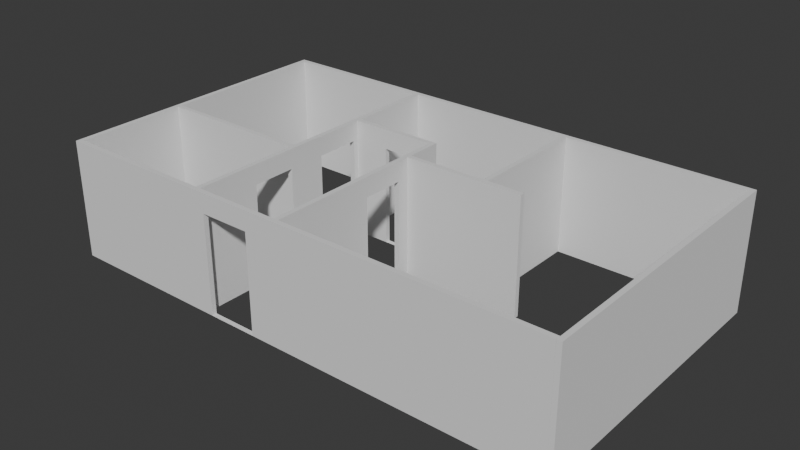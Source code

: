 # Source: House1.blend  (saved by Blender 4.3.32; exported with 4.5.12 LTS)
import bpy
from mathutils import Matrix  # noqa: F401  (used for matrix-valued properties, if any)

bpy.ops.wm.read_factory_settings(use_empty=True)
scene = bpy.context.scene
scene.name = 'Scene'

# ---- collections
col_house = bpy.data.collections.new('House'); scene.collection.children.link(col_house)

# ---- world
world_world = bpy.data.worlds.new('World'); scene.world = world_world
world_world.use_nodes = True; world_world.node_tree.nodes.clear()
_N = world_world.node_tree.nodes; _L = world_world.node_tree.links
n0 = _N.new('ShaderNodeOutputWorld'); n0.name = 'World Output'; n0.location = (300, 300)
n1 = _N.new('ShaderNodeBackground'); n1.name = 'Background'; n1.location = (10, 300)
n1.inputs[0].default_value = (0.05088, 0.05088, 0.05088, 1.0)
_L.new(n1.outputs[0], n0.inputs[0])
n0.is_active_output = True
world_world.color = (0.05088, 0.05088, 0.05088)
world_world.sun_shadow_jitter_overblur = 0.0

# ---- meshes
me_plane = bpy.data.meshes.new('Plane')
me_plane.from_pydata([(-2.944, -1.0, -8.499e-08), (3.187, -1.0, 9.562e-08), (-2.944, 1.448, -1.046e-07), (3.187, 1.448, 7.605e-08), (-2.944, -1.0, -0.1), (3.187, -1.0, -0.1), (-2.944, 1.448, -0.1), (3.187, 1.448, -0.1)], [], [(0, 1, 3, 2), (4, 6, 7, 5), (0, 2, 6, 4), (1, 0, 4, 5), (3, 1, 5, 7), (2, 3, 7, 6)])
_uv = me_plane.uv_layers.new(name='UVMap')
_uv.uv.foreach_set('vector', [0.0, 0.0, 1.0, 0.0, 1.0, 1.0, 0.0, 1.0, 0.0, 0.0, 0.0, 1.0, 1.0, 1.0, 1.0, 0.0, 0.0, 0.0, 0.0, 1.0, 0.0, 1.0, 0.0, 0.0, 1.0, 0.0, 0.0, 0.0, 0.0, 0.0, 1.0, 0.0, 1.0, 1.0, 1.0, 0.0, 1.0, 0.0, 1.0, 1.0, 0.0, 1.0, 1.0, 1.0, 1.0, 1.0, 0.0, 1.0])
me_plane.update()
me_plane_001 = bpy.data.meshes.new('Plane.001')
me_plane_001.from_pydata([(-2.944, -1.0, -8.499e-08), (7.587, -1.0, 9.562e-08), (-2.944, 1.448, -1.046e-07), (7.587, 1.448, 7.605e-08), (-2.944, -1.0, -0.1), (7.587, -1.0, -0.1), (-2.944, 1.448, -0.1), (7.587, 1.448, -0.1)], [], [(0, 1, 3, 2), (4, 6, 7, 5), (0, 2, 6, 4), (1, 0, 4, 5), (3, 1, 5, 7), (2, 3, 7, 6)])
_uv = me_plane_001.uv_layers.new(name='UVMap')
_uv.uv.foreach_set('vector', [0.0, 0.0, 1.0, 0.0, 1.0, 1.0, 0.0, 1.0, 0.0, 0.0, 0.0, 1.0, 1.0, 1.0, 1.0, 0.0, 0.0, 0.0, 0.0, 1.0, 0.0, 1.0, 0.0, 0.0, 1.0, 0.0, 0.0, 0.0, 0.0, 0.0, 1.0, 0.0, 1.0, 1.0, 1.0, 0.0, 1.0, 0.0, 1.0, 1.0, 0.0, 1.0, 1.0, 1.0, 1.0, 1.0, 0.0, 1.0])
me_plane_001.update()
me_plane_002 = bpy.data.meshes.new('Plane.002')
me_plane_002.from_pydata([(-2.944, -1.0, -8.499e-08), (3.187, -1.0, 9.562e-08), (-2.944, 1.448, -1.046e-07), (3.187, 1.448, 7.605e-08), (-2.944, -1.0, -0.1), (3.187, -1.0, -0.1), (-2.944, 1.448, -0.1), (3.187, 1.448, -0.1)], [], [(0, 1, 3, 2), (4, 6, 7, 5), (0, 2, 6, 4), (1, 0, 4, 5), (3, 1, 5, 7), (2, 3, 7, 6)])
_uv = me_plane_002.uv_layers.new(name='UVMap')
_uv.uv.foreach_set('vector', [0.0, 0.0, 1.0, 0.0, 1.0, 1.0, 0.0, 1.0, 0.0, 0.0, 0.0, 1.0, 1.0, 1.0, 1.0, 0.0, 0.0, 0.0, 0.0, 1.0, 0.0, 1.0, 0.0, 0.0, 1.0, 0.0, 0.0, 0.0, 0.0, 0.0, 1.0, 0.0, 1.0, 1.0, 1.0, 0.0, 1.0, 0.0, 1.0, 1.0, 0.0, 1.0, 1.0, 1.0, 1.0, 1.0, 0.0, 1.0])
me_plane_002.update()
me_plane_003 = bpy.data.meshes.new('Plane.003')
me_plane_003.from_pydata([(-2.844, -1.0, -8.062e-08), (3.088, -1.0, 9.125e-08), (-2.844, 1.448, -1.002e-07), (3.088, 1.448, 7.169e-08), (-2.844, -1.0, -0.1), (3.088, -1.0, -0.1), (-2.844, 1.448, -0.1), (3.088, 1.448, -0.1), (-1.553, -1.0, -3.811e-08), (-0.6424, -1.0, -2.381e-08), (-0.6424, 1.448, -4.616e-08), (-1.553, 1.448, -5.674e-08), (-1.553, -1.0, -0.1), (-0.6424, -1.0, -0.1), (-0.6424, 1.448, -0.1), (-1.553, 1.448, -0.1), (0.1543, -1.0, -2.986e-10), (1.083, -1.0, 2.808e-08), (0.1543, -1.0, -0.1), (1.083, -1.0, -0.1), (1.083, 1.448, 5.725e-09), (0.1543, 1.448, -1.893e-08), (1.083, 1.448, -0.1), (0.1543, 1.448, -0.1), (-2.844, 1.048, -9.845e-08), (3.088, 1.048, 7.342e-08), (-2.844, 1.048, -0.1), (3.088, 1.048, -0.1), (-1.553, 1.048, -0.1), (-0.6424, 1.048, -0.1), (-1.553, 1.048, -5.517e-08), (-0.6424, 1.048, -4.393e-08), (0.1543, 1.048, -0.1), (1.083, 1.048, -0.1), (0.1543, 1.048, -1.736e-08), (1.083, 1.048, 7.958e-09)], [], [(35, 25, 3, 20), (33, 22, 7, 27), (24, 2, 6, 26), (8, 0, 4, 12), (25, 1, 5, 27), (20, 3, 7, 22), (2, 11, 15, 6), (11, 10, 14, 15), (16, 9, 13, 18), (9, 8, 12, 13), (26, 6, 15, 28), (28, 15, 14, 29), (24, 30, 11, 2), (30, 31, 10, 11), (1, 17, 19, 5), (17, 16, 18, 19), (10, 21, 23, 14), (21, 20, 22, 23), (29, 14, 23, 32), (32, 23, 22, 33), (31, 34, 21, 10), (34, 35, 20, 21), (19, 17, 35, 33), (9, 16, 34, 31), (30, 8, 12, 28), (13, 29, 32, 18), (31, 30, 28, 29), (0, 8, 30, 24), (13, 9, 31, 29), (4, 26, 28, 12), (3, 25, 27, 7), (0, 24, 26, 4), (19, 33, 27, 5), (17, 1, 25, 35), (35, 34, 32, 33), (34, 16, 18, 32)])
_uv = me_plane_003.uv_layers.new(name='UVMap')
_uv.uv.foreach_set('vector', [0.7516, 0.8199, 1.0, 0.8199, 1.0, 1.0, 0.7516, 1.0, 0.7516, 0.8199, 0.7516, 1.0, 1.0, 1.0, 1.0, 0.8199, 0.0, 0.8199, 0.0, 1.0, 0.0, 1.0, 0.0, 0.8199, 0.1466, 0.0, 0.0, 0.0, 0.0, 0.0, 0.1466, 0.0, 1.0, 0.8199, 1.0, 0.0, 1.0, 0.0, 1.0, 0.8199, 0.7516, 1.0, 1.0, 1.0, 1.0, 1.0, 0.7516, 1.0, 0.0, 1.0, 0.1466, 1.0, 0.1466, 1.0, 0.0, 1.0, 0.1466, 1.0, 0.48, 1.0, 0.48, 1.0, 0.1466, 1.0, 0.5782, 0.0, 0.48, 0.0, 0.48, 0.0, 0.5782, 0.0, 0.48, 0.0, 0.1466, 0.0, 0.1466, 0.0, 0.48, 0.0, 0.0, 0.8199, 0.0, 1.0, 0.1466, 1.0, 0.1466, 0.8199, 0.1466, 0.8199, 0.1466, 1.0, 0.48, 1.0, 0.48, 0.8199, 0.0, 0.8199, 0.1466, 0.8199, 0.1466, 1.0, 0.0, 1.0, 0.1466, 0.8199, 0.48, 0.8199, 0.48, 1.0, 0.1466, 1.0, 1.0, 0.0, 0.7516, 0.0, 0.7516, 0.0, 1.0, 0.0, 0.7516, 0.0, 0.5782, 0.0, 0.5782, 0.0, 0.7516, 0.0, 0.48, 1.0, 0.5782, 1.0, 0.5782, 1.0, 0.48, 1.0, 0.5782, 1.0, 0.7516, 1.0, 0.7516, 1.0, 0.5782, 1.0, 0.48, 0.8199, 0.48, 1.0, 0.5782, 1.0, 0.5782, 0.8199, 0.5782, 0.8199, 0.5782, 1.0, 0.7516, 1.0, 0.7516, 0.8199, 0.48, 0.8199, 0.5782, 0.8199, 0.5782, 1.0, 0.48, 1.0, 0.5782, 0.8199, 0.7516, 0.8199, 0.7516, 1.0, 0.5782, 1.0, 0.7516, 0.0, 0.7516, 0.0, 0.7516, 0.8199, 0.7516, 0.8199, 0.48, 0.0, 0.5782, 0.0, 0.5782, 0.8199, 0.48, 0.8199, 0.1466, 0.8199, 0.1466, 0.0, 0.1466, 0.0, 0.1466, 0.8199, 0.48, 0.0, 0.48, 0.8199, 0.5782, 0.8199, 0.5782, 0.0, 0.48, 0.8199, 0.1466, 0.8199, 0.1466, 0.8199, 0.48, 0.8199, 0.0, 0.0, 0.1466, 0.0, 0.1466, 0.8199, 0.0, 0.8199, 0.48, 0.0, 0.48, 0.0, 0.48, 0.8199, 0.48, 0.8199, 0.0, 0.0, 0.0, 0.8199, 0.1466, 0.8199, 0.1466, 0.0, 1.0, 1.0, 1.0, 0.8199, 1.0, 0.8199, 1.0, 1.0, 0.0, 0.0, 0.0, 0.8199, 0.0, 0.8199, 0.0, 0.0, 0.7516, 0.0, 0.7516, 0.8199, 1.0, 0.8199, 1.0, 0.0, 0.7516, 0.0, 1.0, 0.0, 1.0, 0.8199, 0.7516, 0.8199, 0.7516, 0.8199, 0.5782, 0.8199, 0.5782, 0.8199, 0.7516, 0.8199, 0.5782, 0.8199, 0.5782, 0.0, 0.5782, 0.0, 0.5782, 0.8199])
me_plane_003.update()
me_plane_004 = bpy.data.meshes.new('Plane.004')
me_plane_004.from_pydata([(-2.844, -1.0, -8.062e-08), (1.199, -1.0, 8.681e-09), (-2.844, 1.448, -1.002e-07), (1.199, 1.448, -1.088e-08), (-2.844, -1.0, -0.1), (1.199, -1.0, -0.1), (-2.844, 1.448, -0.1), (1.199, 1.448, -0.1), (-0.6711, -1.0, -2.965e-08), (0.1975, -1.0, -2.134e-08), (0.1975, 1.448, -3.997e-08), (-0.6711, 1.448, -5.2e-08), (-0.6711, -1.0, -0.1), (0.1975, -1.0, -0.1), (0.1975, 1.448, -0.1), (-0.6711, 1.448, -0.1), (-2.844, 1.048, -9.715e-08), (1.199, 1.048, -7.846e-09), (-2.844, 1.048, -0.1), (1.199, 1.048, -0.1), (-0.6711, 1.048, -0.1), (0.1975, 1.048, -0.1), (-0.6711, 1.048, -4.851e-08), (0.1975, 1.048, -3.709e-08)], [], [(23, 17, 3, 10), (21, 14, 7, 19), (16, 2, 6, 18), (8, 0, 4, 12), (17, 1, 5, 19), (10, 3, 7, 14), (2, 11, 15, 6), (11, 10, 14, 15), (1, 9, 13, 5), (9, 8, 12, 13), (18, 6, 15, 20), (20, 15, 14, 21), (16, 22, 11, 2), (22, 23, 10, 11), (23, 22, 20, 21), (0, 8, 22, 16), (13, 9, 23, 21), (4, 18, 20, 12), (3, 17, 19, 7), (0, 16, 18, 4), (13, 21, 19, 5), (9, 1, 17, 23), (8, 12, 20, 22)])
_uv = me_plane_004.uv_layers.new(name='UVMap')
_uv.uv.foreach_set('vector', [0.84, 0.8349, 1.0, 0.8349, 1.0, 1.0, 0.84, 1.0, 0.84, 0.8349, 0.84, 1.0, 1.0, 1.0, 1.0, 0.8349, 0.0, 0.8349, 0.0, 1.0, 0.0, 1.0, 0.0, 0.8349, 0.5066, 0.0, 0.0, 0.0, 0.0, 0.0, 0.5066, 0.0, 1.0, 0.8349, 1.0, 0.0, 1.0, 0.0, 1.0, 0.8349, 0.84, 1.0, 1.0, 1.0, 1.0, 1.0, 0.84, 1.0, 0.0, 1.0, 0.5066, 1.0, 0.5066, 1.0, 0.0, 1.0, 0.5066, 1.0, 0.84, 1.0, 0.84, 1.0, 0.5066, 1.0, 1.0, 0.0, 0.84, 0.0, 0.84, 0.0, 1.0, 0.0, 0.84, 0.0, 0.5066, 0.0, 0.5066, 0.0, 0.84, 0.0, 0.0, 0.8349, 0.0, 1.0, 0.5066, 1.0, 0.5066, 0.8349, 0.5066, 0.8349, 0.5066, 1.0, 0.84, 1.0, 0.84, 0.8349, 0.0, 0.8349, 0.5066, 0.8349, 0.5066, 1.0, 0.0, 1.0, 0.5066, 0.8349, 0.84, 0.8349, 0.84, 1.0, 0.5066, 1.0, 0.84, 0.8349, 0.5066, 0.8349, 0.5066, 0.8349, 0.84, 0.8349, 0.0, 0.0, 0.5066, 0.0, 0.5066, 0.8349, 0.0, 0.8349, 0.84, 0.0, 0.84, 0.0, 0.84, 0.8349, 0.84, 0.8349, 0.0, 0.0, 0.0, 0.8349, 0.5066, 0.8349, 0.5066, 0.0, 1.0, 1.0, 1.0, 0.8349, 1.0, 0.8349, 1.0, 1.0, 0.0, 0.0, 0.0, 0.8349, 0.0, 0.8349, 0.0, 0.0, 0.84, 0.0, 0.84, 0.8349, 1.0, 0.8349, 1.0, 0.0, 0.84, 0.0, 1.0, 0.0, 1.0, 0.8349, 0.84, 0.8349, 0.5066, 0.0, 0.5066, 0.0, 0.5066, 0.8349, 0.5066, 0.8349])
me_plane_004.update()
me_plane_005 = bpy.data.meshes.new('Plane.005')
me_plane_005.from_pydata([(-1.265, -1.0, -1.156e-08), (1.275, -1.0, 1.2e-08), (-1.265, 1.448, -3.113e-08), (1.275, 1.448, -7.564e-09), (-1.265, -1.0, -0.1), (1.275, -1.0, -0.1), (-1.265, 1.448, -0.1), (1.275, 1.448, -0.1)], [], [(0, 1, 3, 2), (4, 6, 7, 5), (0, 2, 6, 4), (1, 0, 4, 5), (3, 1, 5, 7), (2, 3, 7, 6)])
_uv = me_plane_005.uv_layers.new(name='UVMap')
_uv.uv.foreach_set('vector', [0.0, 0.0, 1.0, 0.0, 1.0, 1.0, 0.0, 1.0, 0.0, 0.0, 0.0, 1.0, 1.0, 1.0, 1.0, 0.0, 0.0, 0.0, 0.0, 1.0, 0.0, 1.0, 0.0, 0.0, 1.0, 0.0, 0.0, 0.0, 0.0, 0.0, 1.0, 0.0, 1.0, 1.0, 1.0, 0.0, 1.0, 0.0, 1.0, 1.0, 0.0, 1.0, 1.0, 1.0, 1.0, 1.0, 0.0, 1.0])
me_plane_005.update()
me_plane_006 = bpy.data.meshes.new('Plane.006')
me_plane_006.from_pydata([(-1.206, -1.0, -3.518e-09), (1.278, -1.0, 1.318e-08), (-1.206, 1.448, -2.308e-08), (1.278, 1.448, -6.381e-09), (-1.206, -1.0, -0.1), (1.278, -1.0, -0.1), (-1.206, 1.448, -0.1), (1.278, 1.448, -0.1)], [], [(0, 1, 3, 2), (4, 6, 7, 5), (0, 2, 6, 4), (1, 0, 4, 5), (3, 1, 5, 7), (2, 3, 7, 6)])
_uv = me_plane_006.uv_layers.new(name='UVMap')
_uv.uv.foreach_set('vector', [0.0, 0.0, 1.0, 0.0, 1.0, 1.0, 0.0, 1.0, 0.0, 0.0, 0.0, 1.0, 1.0, 1.0, 1.0, 0.0, 0.0, 0.0, 0.0, 1.0, 0.0, 1.0, 0.0, 0.0, 1.0, 0.0, 0.0, 0.0, 0.0, 0.0, 1.0, 0.0, 1.0, 1.0, 1.0, 0.0, 1.0, 0.0, 1.0, 1.0, 0.0, 1.0, 1.0, 1.0, 1.0, 1.0, 0.0, 1.0])
me_plane_006.update()
me_plane_007 = bpy.data.meshes.new('Plane.007')
me_plane_007.from_pydata([(-0.6202, -1.0, 1.874e-07), (1.278, -1.0, 1.318e-08), (-0.6202, 1.448, 1.678e-07), (1.278, 1.448, -6.381e-09), (-0.6202, -1.0, -0.1), (1.278, -1.0, -0.1), (-0.6202, 1.448, -0.1), (1.278, 1.448, -0.1), (-0.4152, -1.0, 1.49e-07), (0.5437, -1.0, 1.992e-07), (0.5437, 1.448, 1.768e-07), (-0.4152, 1.448, 1.304e-07), (-0.4152, -1.0, -0.1), (0.5437, -1.0, -0.1), (0.5437, 1.448, -0.1), (-0.4152, 1.448, -0.1), (-0.6202, 1.045, 1.71e-07), (1.278, 1.045, -3.162e-09), (-0.6202, 1.045, -0.1), (1.278, 1.045, -0.1), (-0.4152, 1.045, -0.1), (0.5437, 1.045, -0.1), (-0.4152, 1.045, 1.334e-07), (0.5437, 1.045, 1.805e-07)], [], [(23, 17, 3, 10), (21, 14, 7, 19), (16, 2, 6, 18), (8, 0, 4, 12), (17, 1, 5, 19), (10, 3, 7, 14), (2, 11, 15, 6), (11, 10, 14, 15), (1, 9, 13, 5), (9, 8, 12, 13), (18, 6, 15, 20), (20, 15, 14, 21), (16, 22, 11, 2), (22, 23, 10, 11), (8, 12, 20, 22), (0, 8, 22, 16), (13, 9, 23, 21), (4, 18, 20, 12), (3, 17, 19, 7), (0, 16, 18, 4), (13, 21, 19, 5), (9, 1, 17, 23), (23, 22, 20, 21)])
_uv = me_plane_007.uv_layers.new(name='UVMap')
_uv.uv.foreach_set('vector', [0.4656, 0.8355, 1.0, 0.8355, 1.0, 1.0, 0.4656, 1.0, 0.4656, 0.8355, 0.4656, 1.0, 1.0, 1.0, 1.0, 0.8355, 0.0, 0.8355, 0.0, 1.0, 0.0, 1.0, 0.0, 0.8355, 0.1323, 0.0, 0.0, 0.0, 0.0, 0.0, 0.1323, 0.0, 1.0, 0.8355, 1.0, 0.0, 1.0, 0.0, 1.0, 0.8355, 0.4656, 1.0, 1.0, 1.0, 1.0, 1.0, 0.4656, 1.0, 0.0, 1.0, 0.1323, 1.0, 0.1323, 1.0, 0.0, 1.0, 0.1323, 1.0, 0.4656, 1.0, 0.4656, 1.0, 0.1323, 1.0, 1.0, 0.0, 0.4656, 0.0, 0.4656, 0.0, 1.0, 0.0, 0.4656, 0.0, 0.1323, 0.0, 0.1323, 0.0, 0.4656, 0.0, 0.0, 0.8355, 0.0, 1.0, 0.1323, 1.0, 0.1323, 0.8355, 0.1323, 0.8355, 0.1323, 1.0, 0.4656, 1.0, 0.4656, 0.8355, 0.0, 0.8355, 0.1323, 0.8355, 0.1323, 1.0, 0.0, 1.0, 0.1323, 0.8355, 0.4656, 0.8355, 0.4656, 1.0, 0.1323, 1.0, 0.1323, 0.0, 0.1323, 0.0, 0.1323, 0.8355, 0.1323, 0.8355, 0.0, 0.0, 0.1323, 0.0, 0.1323, 0.8355, 0.0, 0.8355, 0.4656, 0.0, 0.4656, 0.0, 0.4656, 0.8355, 0.4656, 0.8355, 0.0, 0.0, 0.0, 0.8355, 0.1323, 0.8355, 0.1323, 0.0, 1.0, 1.0, 1.0, 0.8355, 1.0, 0.8355, 1.0, 1.0, 0.0, 0.0, 0.0, 0.8355, 0.0, 0.8355, 0.0, 0.0, 0.4656, 0.0, 0.4656, 0.8355, 1.0, 0.8355, 1.0, 0.0, 0.4656, 0.0, 1.0, 0.0, 1.0, 0.8355, 0.4656, 0.8355, 0.4656, 0.8355, 0.1323, 0.8355, 0.1323, 0.8355, 0.4656, 0.8355])
me_plane_007.update()
me_plane_008 = bpy.data.meshes.new('Plane.008')
me_plane_008.from_pydata([(-2.944, -1.0, -8.499e-08), (7.587, -1.0, 9.562e-08), (-2.944, 1.448, -1.046e-07), (7.587, 1.448, 7.605e-08), (-2.944, -1.0, -0.1), (7.587, -1.0, -0.1), (-2.944, 1.448, -0.1), (7.587, 1.448, -0.1), (0.4918, -1.0, -4.843e-08), (1.53, -1.0, 1.118e-08), (1.53, 1.448, -7.451e-09), (0.4918, 1.448, -6.706e-08), (0.4918, -1.0, -0.1), (1.53, -1.0, -0.1), (1.53, 1.448, -0.1), (0.4918, 1.448, -0.1), (-2.944, 1.048, -1.014e-07), (7.587, 1.048, 7.925e-08), (-2.944, 1.048, -0.1), (7.587, 1.048, -0.1), (0.4918, 1.048, -0.1), (1.53, 1.048, -0.1), (0.4918, 1.048, -6.401e-08), (1.53, 1.048, -4.408e-09)], [], [(23, 17, 3, 10), (21, 14, 7, 19), (16, 2, 6, 18), (8, 0, 4, 12), (17, 1, 5, 19), (10, 3, 7, 14), (2, 11, 15, 6), (11, 10, 14, 15), (1, 9, 13, 5), (9, 8, 12, 13), (18, 6, 15, 20), (20, 15, 14, 21), (16, 22, 11, 2), (22, 23, 10, 11), (23, 22, 20, 21), (0, 8, 22, 16), (9, 23, 21, 13), (4, 18, 20, 12), (3, 17, 19, 7), (0, 16, 18, 4), (13, 21, 19, 5), (9, 1, 17, 23), (22, 8, 12, 20)])
_uv = me_plane_008.uv_layers.new(name='UVMap')
_uv.uv.foreach_set('vector', [0.5363, 0.8366, 1.0, 0.8366, 1.0, 1.0, 0.5363, 1.0, 0.5363, 0.8366, 0.5363, 1.0, 1.0, 1.0, 1.0, 0.8366, 0.0, 0.8366, 0.0, 1.0, 0.0, 1.0, 0.0, 0.8366, 0.203, 0.0, 0.0, 0.0, 0.0, 0.0, 0.203, 0.0, 1.0, 0.8366, 1.0, 0.0, 1.0, 0.0, 1.0, 0.8366, 0.5363, 1.0, 1.0, 1.0, 1.0, 1.0, 0.5363, 1.0, 0.0, 1.0, 0.203, 1.0, 0.203, 1.0, 0.0, 1.0, 0.203, 1.0, 0.5363, 1.0, 0.5363, 1.0, 0.203, 1.0, 1.0, 0.0, 0.5363, 0.0, 0.5363, 0.0, 1.0, 0.0, 0.5363, 0.0, 0.203, 0.0, 0.203, 0.0, 0.5363, 0.0, 0.0, 0.8366, 0.0, 1.0, 0.203, 1.0, 0.203, 0.8366, 0.203, 0.8366, 0.203, 1.0, 0.5363, 1.0, 0.5363, 0.8366, 0.0, 0.8366, 0.203, 0.8366, 0.203, 1.0, 0.0, 1.0, 0.203, 0.8366, 0.5363, 0.8366, 0.5363, 1.0, 0.203, 1.0, 0.5363, 0.8366, 0.203, 0.8366, 0.203, 0.8366, 0.5363, 0.8366, 0.0, 0.0, 0.203, 0.0, 0.203, 0.8366, 0.0, 0.8366, 0.5363, 0.0, 0.5363, 0.8366, 0.5363, 0.8366, 0.5363, 0.0, 0.0, 0.0, 0.0, 0.8366, 0.203, 0.8366, 0.203, 0.0, 1.0, 1.0, 1.0, 0.8366, 1.0, 0.8366, 1.0, 1.0, 0.0, 0.0, 0.0, 0.8366, 0.0, 0.8366, 0.0, 0.0, 0.5363, 0.0, 0.5363, 0.8366, 1.0, 0.8366, 1.0, 0.0, 0.5363, 0.0, 1.0, 0.0, 1.0, 0.8366, 0.5363, 0.8366, 0.203, 0.8366, 0.203, 0.0, 0.203, 0.0, 0.203, 0.8366])
me_plane_008.update()
me_plane_009 = bpy.data.meshes.new('Plane.009')
me_plane_009.from_pydata([(-0.6336, -1.0, 1.83e-07), (2.548, -1.0, 4.271e-07), (-0.6336, 1.448, 1.634e-07), (2.548, 1.448, 4.075e-07), (-0.6336, -1.0, -0.1), (2.548, -1.0, -0.1), (-0.6336, 1.448, -0.1), (2.548, 1.448, -0.1)], [], [(0, 1, 3, 2), (4, 6, 7, 5), (0, 2, 6, 4), (1, 0, 4, 5), (3, 1, 5, 7), (2, 3, 7, 6)])
_uv = me_plane_009.uv_layers.new(name='UVMap')
_uv.uv.foreach_set('vector', [0.0, 0.0, 1.0, 0.0, 1.0, 1.0, 0.0, 1.0, 0.0, 0.0, 0.0, 1.0, 1.0, 1.0, 1.0, 0.0, 0.0, 0.0, 0.0, 1.0, 0.0, 1.0, 0.0, 0.0, 1.0, 0.0, 0.0, 0.0, 0.0, 0.0, 1.0, 0.0, 1.0, 1.0, 1.0, 0.0, 1.0, 0.0, 1.0, 1.0, 0.0, 1.0, 1.0, 1.0, 1.0, 1.0, 0.0, 1.0])
me_plane_009.update()

# ---- objects
ob_empty = bpy.data.objects.new('Empty', None)
ob_wall1 = bpy.data.objects.new('Wall1', me_plane)
ob_wall2 = bpy.data.objects.new('Wall2', me_plane_001)
ob_wall3 = bpy.data.objects.new('Wall3', me_plane_002)
ob_wall4 = bpy.data.objects.new('Wall4', me_plane_003)
ob_wall5 = bpy.data.objects.new('Wall5', me_plane_004)
ob_wall6 = bpy.data.objects.new('Wall6', me_plane_005)
ob_wall7 = bpy.data.objects.new('Wall7', me_plane_006)
ob_wall8 = bpy.data.objects.new('Wall8', me_plane_007)
ob_wall9 = bpy.data.objects.new('Wall9', me_plane_008)
ob_wall10 = bpy.data.objects.new('Wall10', me_plane_009)

# ---- transforms, parenting, visibility, modifiers, constraints
ob_empty.location = (0.0, 0.0, 0.0)
ob_empty.empty_display_type = 'IMAGE'
ob_empty.empty_display_size = 10.84
ob_empty.empty_image_offset = (-0.2302, -0.4917)
ob_wall1.location = (-2.33, 0.0, 1.0)
ob_wall1.rotation_euler = (1.571, -0.0, 1.571)
ob_wall2.location = (0.6139, 3.088, 1.0)
ob_wall2.rotation_euler = (1.571, -0.0, 0.0)
ob_wall3.location = (8.301, 0.0, 1.0)
ob_wall3.rotation_euler = (1.571, -0.0, 1.571)
ob_wall4.location = (0.952, 0.0, 1.0)
ob_wall4.rotation_euler = (1.571, -0.0, 1.571)
ob_wall5.location = (2.842, 0.0, 1.0)
ob_wall5.rotation_euler = (1.571, -0.0, 1.571)
ob_wall6.location = (4.555, 1.813, 1.0)
ob_wall6.rotation_euler = (1.571, -0.0, 1.571)
ob_wall7.location = (4.12, 0.5485, 1.0)
ob_wall7.rotation_euler = (1.571, -0.0, 3.142)
ob_wall8.location = (2.222, 1.299, 1.0)
ob_wall8.rotation_euler = (1.571, -0.0, 3.142)
ob_wall9.location = (0.6139, -2.944, 1.0)
ob_wall9.rotation_euler = (1.571, -0.0, 0.0)
ob_wall10.location = (0.2183, -0.4591, 1.0)
ob_wall10.rotation_euler = (1.571, -0.0, 3.142)

# ---- collection membership
col_house.objects.link(ob_empty)
col_house.objects.link(ob_wall1)
col_house.objects.link(ob_wall2)
col_house.objects.link(ob_wall3)
col_house.objects.link(ob_wall4)
col_house.objects.link(ob_wall5)
col_house.objects.link(ob_wall6)
col_house.objects.link(ob_wall7)
col_house.objects.link(ob_wall8)
col_house.objects.link(ob_wall9)
col_house.objects.link(ob_wall10)

# ---- scene / render settings (as saved in the file)
scene.frame_start = 1; scene.frame_end = 250; scene.frame_set(1)
scene.render.engine = 'BLENDER_EEVEE_NEXT'
bpy.context.view_layer.update()

# ---- added for rendering (the .blend has no active camera and no usable light): camera, sun
cam_auto = bpy.data.cameras.new('AutoCamera')
cam_auto.lens = 50.0
cam_auto.sensor_width = 36.0
cam_auto.clip_end = 1000.0
ob_auto_camera = bpy.data.objects.new('AutoCamera', cam_auto)
scene.collection.objects.link(ob_auto_camera)
ob_auto_camera.location = (14.5932, -13.8675, 10.5499)
ob_auto_camera.rotation_euler = (1.09748, -7.21219e-08, 0.694738)
scene.camera = ob_auto_camera
light_auto_sun = bpy.data.lights.new('AutoSun', 'SUN')
light_auto_sun.energy = 3.0
light_auto_sun.angle = 0.0523599
ob_auto_sun = bpy.data.objects.new('AutoSun', light_auto_sun)
scene.collection.objects.link(ob_auto_sun)
ob_auto_sun.rotation_euler = (0.872665, 0.174533, 0.523599)
bpy.context.view_layer.update()
